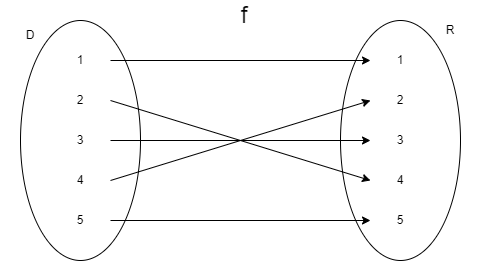

The diagram above was exported from draw.io. Its source (the exported page's mxGraphModel, read from the mxfile embedded in the PNG):
<mxGraphModel dx="2060" dy="1230" grid="1" gridSize="10" guides="1" tooltips="1" connect="1" arrows="1" fold="1" page="1" pageScale="1" pageWidth="827" pageHeight="1169" math="0" shadow="0">
  <root>
    <mxCell id="0" />
    <mxCell id="1" parent="0" />
    <mxCell id="DIHt0eLHrjtRM-EgMv_J-1" value="" style="ellipse;whiteSpace=wrap;html=1;fillColor=none;" vertex="1" parent="1">
      <mxGeometry x="160" y="120" width="120" height="240" as="geometry" />
    </mxCell>
    <mxCell id="DIHt0eLHrjtRM-EgMv_J-3" value="1" style="text;html=1;strokeColor=none;fillColor=none;align=center;verticalAlign=middle;whiteSpace=wrap;rounded=0;" vertex="1" parent="1">
      <mxGeometry x="190" y="145" width="60" height="30" as="geometry" />
    </mxCell>
    <mxCell id="DIHt0eLHrjtRM-EgMv_J-4" value="2" style="text;html=1;strokeColor=none;fillColor=none;align=center;verticalAlign=middle;whiteSpace=wrap;rounded=0;" vertex="1" parent="1">
      <mxGeometry x="190" y="185" width="60" height="30" as="geometry" />
    </mxCell>
    <mxCell id="DIHt0eLHrjtRM-EgMv_J-5" value="3" style="text;html=1;strokeColor=none;fillColor=none;align=center;verticalAlign=middle;whiteSpace=wrap;rounded=0;" vertex="1" parent="1">
      <mxGeometry x="190" y="225" width="60" height="30" as="geometry" />
    </mxCell>
    <mxCell id="DIHt0eLHrjtRM-EgMv_J-6" value="4" style="text;html=1;strokeColor=none;fillColor=none;align=center;verticalAlign=middle;whiteSpace=wrap;rounded=0;" vertex="1" parent="1">
      <mxGeometry x="190" y="265" width="60" height="30" as="geometry" />
    </mxCell>
    <mxCell id="DIHt0eLHrjtRM-EgMv_J-7" value="5" style="text;html=1;strokeColor=none;fillColor=none;align=center;verticalAlign=middle;whiteSpace=wrap;rounded=0;" vertex="1" parent="1">
      <mxGeometry x="190" y="305" width="60" height="30" as="geometry" />
    </mxCell>
    <mxCell id="DIHt0eLHrjtRM-EgMv_J-8" value="" style="ellipse;whiteSpace=wrap;html=1;fillColor=none;" vertex="1" parent="1">
      <mxGeometry x="480" y="120" width="120" height="240" as="geometry" />
    </mxCell>
    <mxCell id="DIHt0eLHrjtRM-EgMv_J-9" value="1" style="text;html=1;strokeColor=none;fillColor=none;align=center;verticalAlign=middle;whiteSpace=wrap;rounded=0;" vertex="1" parent="1">
      <mxGeometry x="510" y="145" width="60" height="30" as="geometry" />
    </mxCell>
    <mxCell id="DIHt0eLHrjtRM-EgMv_J-10" value="2" style="text;html=1;strokeColor=none;fillColor=none;align=center;verticalAlign=middle;whiteSpace=wrap;rounded=0;" vertex="1" parent="1">
      <mxGeometry x="510" y="185" width="60" height="30" as="geometry" />
    </mxCell>
    <mxCell id="DIHt0eLHrjtRM-EgMv_J-11" value="3" style="text;html=1;strokeColor=none;fillColor=none;align=center;verticalAlign=middle;whiteSpace=wrap;rounded=0;" vertex="1" parent="1">
      <mxGeometry x="510" y="225" width="60" height="30" as="geometry" />
    </mxCell>
    <mxCell id="DIHt0eLHrjtRM-EgMv_J-12" value="4" style="text;html=1;strokeColor=none;fillColor=none;align=center;verticalAlign=middle;whiteSpace=wrap;rounded=0;" vertex="1" parent="1">
      <mxGeometry x="510" y="265" width="60" height="30" as="geometry" />
    </mxCell>
    <mxCell id="DIHt0eLHrjtRM-EgMv_J-13" value="5" style="text;html=1;strokeColor=none;fillColor=none;align=center;verticalAlign=middle;whiteSpace=wrap;rounded=0;" vertex="1" parent="1">
      <mxGeometry x="510" y="305" width="60" height="30" as="geometry" />
    </mxCell>
    <mxCell id="DIHt0eLHrjtRM-EgMv_J-14" value="" style="endArrow=classic;html=1;rounded=0;exitX=1;exitY=0.5;exitDx=0;exitDy=0;entryX=0;entryY=0.5;entryDx=0;entryDy=0;" edge="1" parent="1" source="DIHt0eLHrjtRM-EgMv_J-3" target="DIHt0eLHrjtRM-EgMv_J-9">
      <mxGeometry width="50" height="50" relative="1" as="geometry">
        <mxPoint x="310" y="140" as="sourcePoint" />
        <mxPoint x="360" y="90" as="targetPoint" />
      </mxGeometry>
    </mxCell>
    <mxCell id="DIHt0eLHrjtRM-EgMv_J-15" value="" style="endArrow=classic;html=1;rounded=0;exitX=1;exitY=0.5;exitDx=0;exitDy=0;entryX=0;entryY=0.5;entryDx=0;entryDy=0;" edge="1" parent="1" source="DIHt0eLHrjtRM-EgMv_J-5" target="DIHt0eLHrjtRM-EgMv_J-11">
      <mxGeometry width="50" height="50" relative="1" as="geometry">
        <mxPoint x="350" y="220" as="sourcePoint" />
        <mxPoint x="450" y="250" as="targetPoint" />
      </mxGeometry>
    </mxCell>
    <mxCell id="DIHt0eLHrjtRM-EgMv_J-16" value="" style="endArrow=classic;html=1;rounded=0;exitX=1;exitY=0.5;exitDx=0;exitDy=0;entryX=0;entryY=0.5;entryDx=0;entryDy=0;" edge="1" parent="1" source="DIHt0eLHrjtRM-EgMv_J-7" target="DIHt0eLHrjtRM-EgMv_J-13">
      <mxGeometry width="50" height="50" relative="1" as="geometry">
        <mxPoint x="320" y="430" as="sourcePoint" />
        <mxPoint x="580" y="430" as="targetPoint" />
      </mxGeometry>
    </mxCell>
    <mxCell id="DIHt0eLHrjtRM-EgMv_J-17" value="" style="endArrow=classic;html=1;rounded=0;exitX=1;exitY=0.5;exitDx=0;exitDy=0;entryX=0;entryY=0.5;entryDx=0;entryDy=0;" edge="1" parent="1" source="DIHt0eLHrjtRM-EgMv_J-4" target="DIHt0eLHrjtRM-EgMv_J-12">
      <mxGeometry width="50" height="50" relative="1" as="geometry">
        <mxPoint x="330" y="130" as="sourcePoint" />
        <mxPoint x="380" y="80" as="targetPoint" />
      </mxGeometry>
    </mxCell>
    <mxCell id="DIHt0eLHrjtRM-EgMv_J-18" value="" style="endArrow=classic;html=1;rounded=0;exitX=1;exitY=0.5;exitDx=0;exitDy=0;entryX=0;entryY=0.5;entryDx=0;entryDy=0;" edge="1" parent="1" source="DIHt0eLHrjtRM-EgMv_J-6" target="DIHt0eLHrjtRM-EgMv_J-10">
      <mxGeometry width="50" height="50" relative="1" as="geometry">
        <mxPoint x="360" y="130" as="sourcePoint" />
        <mxPoint x="410" y="80" as="targetPoint" />
      </mxGeometry>
    </mxCell>
    <mxCell id="DIHt0eLHrjtRM-EgMv_J-19" value="&lt;font style=&quot;font-size: 24px;&quot;&gt;f&lt;/font&gt;" style="text;html=1;strokeColor=none;fillColor=none;align=center;verticalAlign=middle;whiteSpace=wrap;rounded=0;" vertex="1" parent="1">
      <mxGeometry x="354" y="100" width="60" height="30" as="geometry" />
    </mxCell>
    <mxCell id="DIHt0eLHrjtRM-EgMv_J-20" value="D" style="text;html=1;strokeColor=none;fillColor=none;align=center;verticalAlign=middle;whiteSpace=wrap;rounded=0;" vertex="1" parent="1">
      <mxGeometry x="140" y="120" width="60" height="30" as="geometry" />
    </mxCell>
    <mxCell id="DIHt0eLHrjtRM-EgMv_J-21" value="R" style="text;html=1;strokeColor=none;fillColor=none;align=center;verticalAlign=middle;whiteSpace=wrap;rounded=0;" vertex="1" parent="1">
      <mxGeometry x="560" y="115" width="60" height="30" as="geometry" />
    </mxCell>
  </root>
</mxGraphModel>